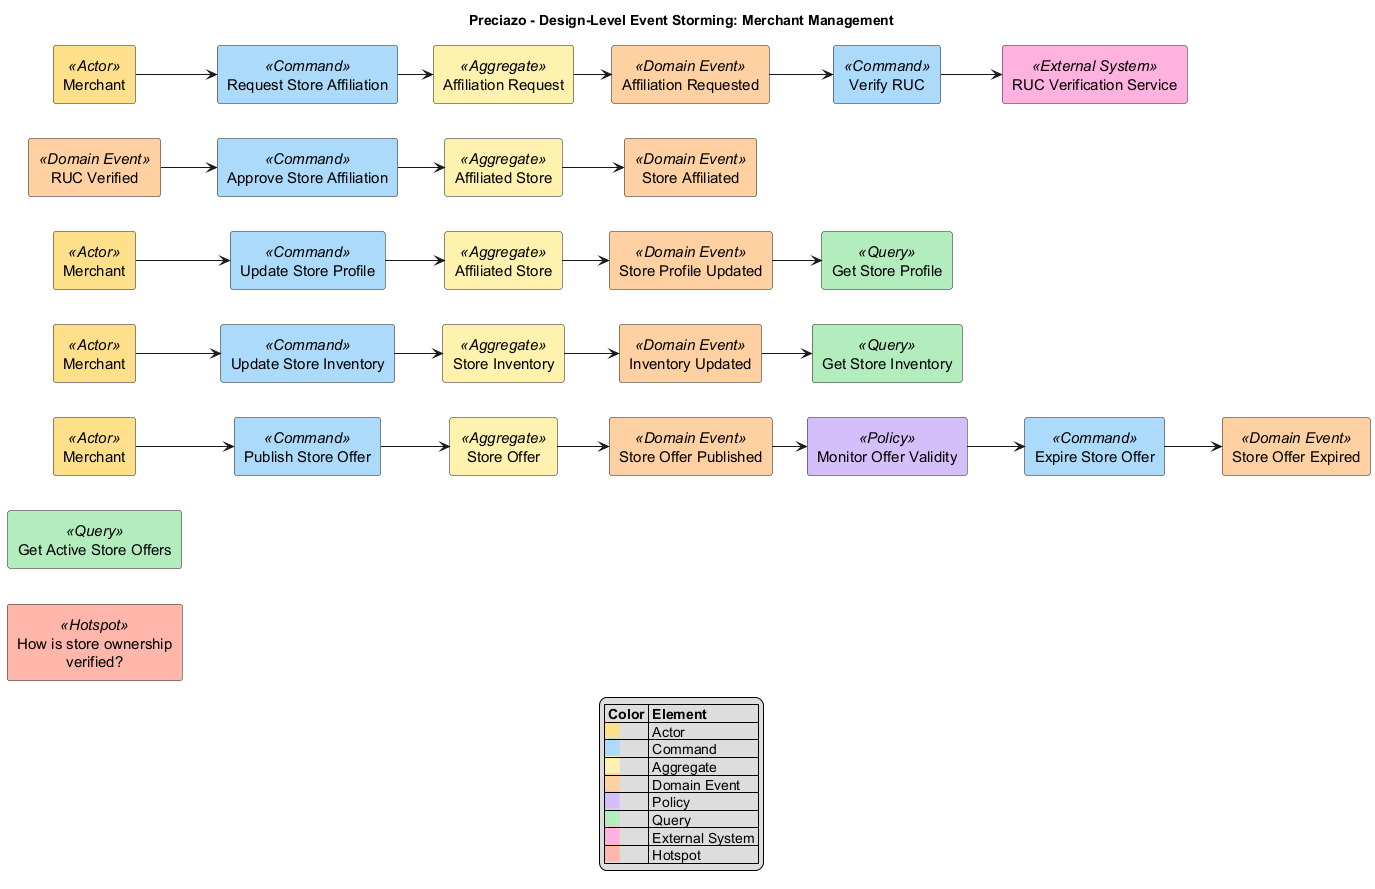

The diagram above was rendered by PlantUML. Its source (embedded in the PNG):
@startuml Preciazo_Event_Storming_merchant_management
left to right direction
title Preciazo - Design-Level Event Storming: Merchant Management
skinparam shadowing false
skinparam defaultFontSize 15
skinparam defaultTextAlignment center
skinparam nodesep 35
skinparam ranksep 35
skinparam rectanglePadding 12

rectangle "Merchant" as n0_0 <<Actor>> #FFE08A
rectangle "Request Store Affiliation" as n0_1 <<Command>> #ACDAFA
rectangle "Affiliation Request" as n0_2 <<Aggregate>> #FFF1AE
rectangle "Affiliation Requested" as n0_3 <<Domain Event>> #FFD0A1
rectangle "Verify RUC" as n0_4 <<Command>> #ACDAFA
rectangle "RUC Verification Service" as n0_5 <<External System>> #FFB2DF
n0_0 --> n0_1
n0_1 --> n0_2
n0_2 --> n0_3
n0_3 --> n0_4
n0_4 --> n0_5

rectangle "RUC Verified" as n1_0 <<Domain Event>> #FFD0A1
rectangle "Approve Store Affiliation" as n1_1 <<Command>> #ACDAFA
rectangle "Affiliated Store" as n1_2 <<Aggregate>> #FFF1AE
rectangle "Store Affiliated" as n1_3 <<Domain Event>> #FFD0A1
n1_0 --> n1_1
n1_1 --> n1_2
n1_2 --> n1_3

rectangle "Merchant" as n2_0 <<Actor>> #FFE08A
rectangle "Update Store Profile" as n2_1 <<Command>> #ACDAFA
rectangle "Affiliated Store" as n2_2 <<Aggregate>> #FFF1AE
rectangle "Store Profile Updated" as n2_3 <<Domain Event>> #FFD0A1
rectangle "Get Store Profile" as n2_4 <<Query>> #B3EDBE
n2_0 --> n2_1
n2_1 --> n2_2
n2_2 --> n2_3
n2_3 --> n2_4

rectangle "Merchant" as n3_0 <<Actor>> #FFE08A
rectangle "Update Store Inventory" as n3_1 <<Command>> #ACDAFA
rectangle "Store Inventory" as n3_2 <<Aggregate>> #FFF1AE
rectangle "Inventory Updated" as n3_3 <<Domain Event>> #FFD0A1
rectangle "Get Store Inventory" as n3_4 <<Query>> #B3EDBE
n3_0 --> n3_1
n3_1 --> n3_2
n3_2 --> n3_3
n3_3 --> n3_4

rectangle "Merchant" as n4_0 <<Actor>> #FFE08A
rectangle "Publish Store Offer" as n4_1 <<Command>> #ACDAFA
rectangle "Store Offer" as n4_2 <<Aggregate>> #FFF1AE
rectangle "Store Offer Published" as n4_3 <<Domain Event>> #FFD0A1
rectangle "Monitor Offer Validity" as n4_4 <<Policy>> #D4BFFA
rectangle "Expire Store Offer" as n4_5 <<Command>> #ACDAFA
rectangle "Store Offer Expired" as n4_6 <<Domain Event>> #FFD0A1
n4_0 --> n4_1
n4_1 --> n4_2
n4_2 --> n4_3
n4_3 --> n4_4
n4_4 --> n4_5
n4_5 --> n4_6

rectangle "Get Active Store Offers" as n5_0 <<Query>> #B3EDBE

rectangle "How is store ownership\nverified?" as n6_0 <<Hotspot>> #FFB7AB

n0_0 -[hidden,norank]down-> n1_0
n1_0 -[hidden,norank]down-> n2_0
n2_0 -[hidden,norank]down-> n3_0
n3_0 -[hidden,norank]down-> n4_0
n4_0 -[hidden,norank]down-> n5_0
n5_0 -[hidden,norank]down-> n6_0

legend bottom
|= Color |= Element |
|<back:#FFE08A>    </back>| Actor |
|<back:#ACDAFA>    </back>| Command |
|<back:#FFF1AE>    </back>| Aggregate |
|<back:#FFD0A1>    </back>| Domain Event |
|<back:#D4BFFA>    </back>| Policy |
|<back:#B3EDBE>    </back>| Query |
|<back:#FFB2DF>    </back>| External System |
|<back:#FFB7AB>    </back>| Hotspot |
endlegend
@enduml